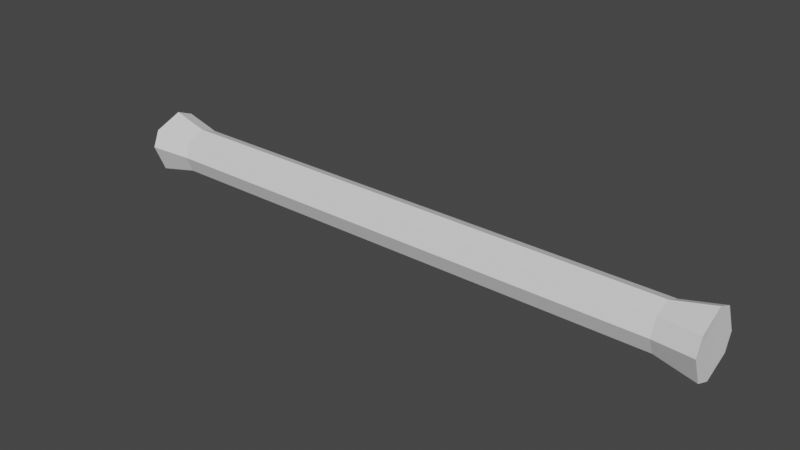 # Source: Bar.blend  (saved by Blender 3.6.13; exported with 4.5.12 LTS)
import bpy
from mathutils import Matrix  # noqa: F401  (used for matrix-valued properties, if any)

bpy.ops.wm.read_factory_settings(use_empty=True)
scene = bpy.context.scene
scene.name = 'Scene'

# ---- collections
col_collection = bpy.data.collections.new('Collection'); scene.collection.children.link(col_collection)

# ---- world
world_world = bpy.data.worlds.new('World'); scene.world = world_world
world_world.use_nodes = True; world_world.node_tree.nodes.clear()
_N = world_world.node_tree.nodes; _L = world_world.node_tree.links
n0 = _N.new('ShaderNodeOutputWorld'); n0.name = 'World Output'; n0.location = (300, 300)
n1 = _N.new('ShaderNodeBackground'); n1.name = 'Background'; n1.location = (10, 300)
n1.inputs[0].default_value = (0.05088, 0.05088, 0.05088, 1.0)
_L.new(n1.outputs[0], n0.inputs[0])
n0.is_active_output = True
world_world.color = (0.05088, 0.05088, 0.05088)
world_world.use_sun_shadow = False
world_world.sun_shadow_jitter_overblur = 0.0

# ---- meshes
me_cylinder = bpy.data.meshes.new('Cylinder')
me_cylinder.from_pydata([(0.0, 1.3, -7.27), (0.0, 1.3, 7.27), (0.9192, 0.9192, -7.27), (0.9192, 0.9192, 7.27), (1.3, 0.0, -7.27), (1.3, 0.0, 7.27), (0.9192, -0.9192, -7.27), (0.9192, -0.9192, 7.27), (0.0, -1.3, -7.27), (0.0, -1.3, 7.27), (-0.9192, -0.9192, -7.27), (-0.9192, -0.9192, 7.27), (-1.3, 0.0, -7.27), (-1.3, 0.0, 7.27), (-0.9192, 0.9192, -7.27), (-0.9192, 0.9192, 7.27), (1.103, 1.363, 9.479), (0.1838, 1.744, 9.479), (1.727, -0.1769, 9.502), (1.346, -1.096, 9.502), (-0.1725, -1.716, 9.515), (-1.092, -1.336, 9.515), (-1.749, 0.1859, 9.471), (-1.368, 1.105, 9.471), (0.0, 1.3, -21.81), (0.9192, 0.9192, -21.81), (1.3, 0.0, -21.81), (0.9192, -0.9192, -21.81), (0.0, -1.3, -21.81), (-0.9192, -0.9192, -21.81), (-1.3, 0.0, -21.81), (-0.9192, 0.9192, -21.81), (1.103, 1.363, -24.02), (0.1838, 1.744, -24.02), (1.727, -0.1769, -24.04), (1.346, -1.096, -24.04), (-0.1725, -1.716, -24.06), (-1.092, -1.336, -24.06), (-1.749, 0.1859, -24.01), (-1.368, 1.105, -24.01)], [], [(0, 1, 3, 2), (2, 3, 5, 4), (4, 5, 7, 6), (6, 7, 9, 8), (8, 9, 11, 10), (10, 11, 13, 12), (5, 3, 16, 18), (12, 13, 15, 14), (14, 15, 1, 0), (0, 2, 4, 6, 8, 10, 12, 14), (16, 17, 23, 22, 21, 20, 19, 18), (11, 9, 20, 21), (1, 15, 23, 17), (3, 1, 17, 16), (7, 5, 18, 19), (13, 11, 21, 22), (9, 7, 19, 20), (15, 13, 22, 23), (0, 2, 25, 24), (2, 4, 26, 25), (4, 6, 27, 26), (6, 8, 28, 27), (8, 10, 29, 28), (10, 12, 30, 29), (26, 34, 32, 25), (12, 14, 31, 30), (14, 0, 24, 31), (32, 34, 35, 36, 37, 38, 39, 33), (29, 37, 36, 28), (24, 33, 39, 31), (25, 32, 33, 24), (27, 35, 34, 26), (30, 38, 37, 29), (28, 36, 35, 27), (31, 39, 38, 30)])
_uv = me_cylinder.uv_layers.new(name='UVMap')
_uv.uv.foreach_set('vector', [1.0, 0.5, 1.0, 1.0, 0.875, 1.0, 0.875, 0.5, 0.875, 0.5, 0.875, 1.0, 0.75, 1.0, 0.75, 0.5, 0.75, 0.5, 0.75, 1.0, 0.625, 1.0, 0.625, 0.5, 0.625, 0.5, 0.625, 1.0, 0.5, 1.0, 0.5, 0.5, 0.5, 0.5, 0.5, 1.0, 0.375, 1.0, 0.375, 0.5, 0.375, 0.5, 0.375, 1.0, 0.25, 1.0, 0.25, 0.5, 0.75, 1.0, 0.875, 1.0, 0.875, 1.0, 0.75, 1.0, 0.25, 0.5, 0.25, 1.0, 0.125, 1.0, 0.125, 0.5, 0.125, 0.5, 0.125, 1.0, 0.0, 1.0, 0.0, 0.5, 0.75, 0.49, 0.9197, 0.4197, 0.99, 0.25, 0.9197, 0.08029, 0.75, 0.01, 0.5803, 0.08029, 0.51, 0.25, 0.5803, 0.4197, 0.4197, 0.4197, 0.25, 0.49, 0.08029, 0.4197, 0.01, 0.25, 0.08029, 0.08029, 0.25, 0.01, 0.4197, 0.08029, 0.49, 0.25, 0.375, 1.0, 0.5, 1.0, 0.5, 1.0, 0.375, 1.0, 0.0, 1.0, 0.125, 1.0, 0.125, 1.0, 0.0, 1.0, 0.875, 1.0, 1.0, 1.0, 1.0, 1.0, 0.875, 1.0, 0.625, 1.0, 0.75, 1.0, 0.75, 1.0, 0.625, 1.0, 0.25, 1.0, 0.375, 1.0, 0.375, 1.0, 0.25, 1.0, 0.5, 1.0, 0.625, 1.0, 0.625, 1.0, 0.5, 1.0, 0.125, 1.0, 0.25, 1.0, 0.25, 1.0, 0.125, 1.0, 1.0, 0.5, 0.875, 0.5, 0.875, 1.0, 1.0, 1.0, 0.875, 0.5, 0.75, 0.5, 0.75, 1.0, 0.875, 1.0, 0.75, 0.5, 0.625, 0.5, 0.625, 1.0, 0.75, 1.0, 0.625, 0.5, 0.5, 0.5, 0.5, 1.0, 0.625, 1.0, 0.5, 0.5, 0.375, 0.5, 0.375, 1.0, 0.5, 1.0, 0.375, 0.5, 0.25, 0.5, 0.25, 1.0, 0.375, 1.0, 0.75, 1.0, 0.75, 1.0, 0.875, 1.0, 0.875, 1.0, 0.25, 0.5, 0.125, 0.5, 0.125, 1.0, 0.25, 1.0, 0.125, 0.5, 0.0, 0.5, 0.0, 1.0, 0.125, 1.0, 0.4197, 0.4197, 0.49, 0.25, 0.4197, 0.08029, 0.25, 0.01, 0.08029, 0.08029, 0.01, 0.25, 0.08029, 0.4197, 0.25, 0.49, 0.375, 1.0, 0.375, 1.0, 0.5, 1.0, 0.5, 1.0, 0.0, 1.0, 0.0, 1.0, 0.125, 1.0, 0.125, 1.0, 0.875, 1.0, 0.875, 1.0, 1.0, 1.0, 1.0, 1.0, 0.625, 1.0, 0.625, 1.0, 0.75, 1.0, 0.75, 1.0, 0.25, 1.0, 0.25, 1.0, 0.375, 1.0, 0.375, 1.0, 0.5, 1.0, 0.5, 1.0, 0.625, 1.0, 0.625, 1.0, 0.125, 1.0, 0.125, 1.0, 0.25, 1.0, 0.25, 1.0])
me_cylinder.update()

# ---- objects
ob_cylinder = bpy.data.objects.new('Cylinder', me_cylinder)

# ---- transforms, parenting, visibility, modifiers, constraints
ob_cylinder.location = (6.142, 0.0, -0.1316)
ob_cylinder.rotation_euler = (-0.0, 1.571, 0.0)

# ---- collection membership
col_collection.objects.link(ob_cylinder)

# ---- scene / render settings (as saved in the file)
scene.frame_start = 1; scene.frame_end = 250; scene.frame_set(1)
scene.render.engine = 'BLENDER_EEVEE_NEXT'
scene.cycles.sampling_pattern = 'TABULATED_SOBOL'
scene.view_settings.view_transform = 'Filmic'
bpy.context.view_layer.update()

# ---- added for rendering (the .blend has no active camera and no usable light): camera, sun
cam_auto = bpy.data.cameras.new('AutoCamera')
cam_auto.lens = 50.0
cam_auto.sensor_width = 36.0
cam_auto.clip_end = 1000.0
ob_auto_camera = bpy.data.objects.new('AutoCamera', cam_auto)
scene.collection.objects.link(ob_auto_camera)
ob_auto_camera.location = (30.2624, -37.6544, 24.9913)
ob_auto_camera.rotation_euler = (1.09748, -7.21219e-08, 0.694738)
scene.camera = ob_auto_camera
light_auto_sun = bpy.data.lights.new('AutoSun', 'SUN')
light_auto_sun.energy = 3.0
light_auto_sun.angle = 0.0523599
ob_auto_sun = bpy.data.objects.new('AutoSun', light_auto_sun)
scene.collection.objects.link(ob_auto_sun)
ob_auto_sun.rotation_euler = (0.872665, 0.174533, 0.523599)
bpy.context.view_layer.update()
